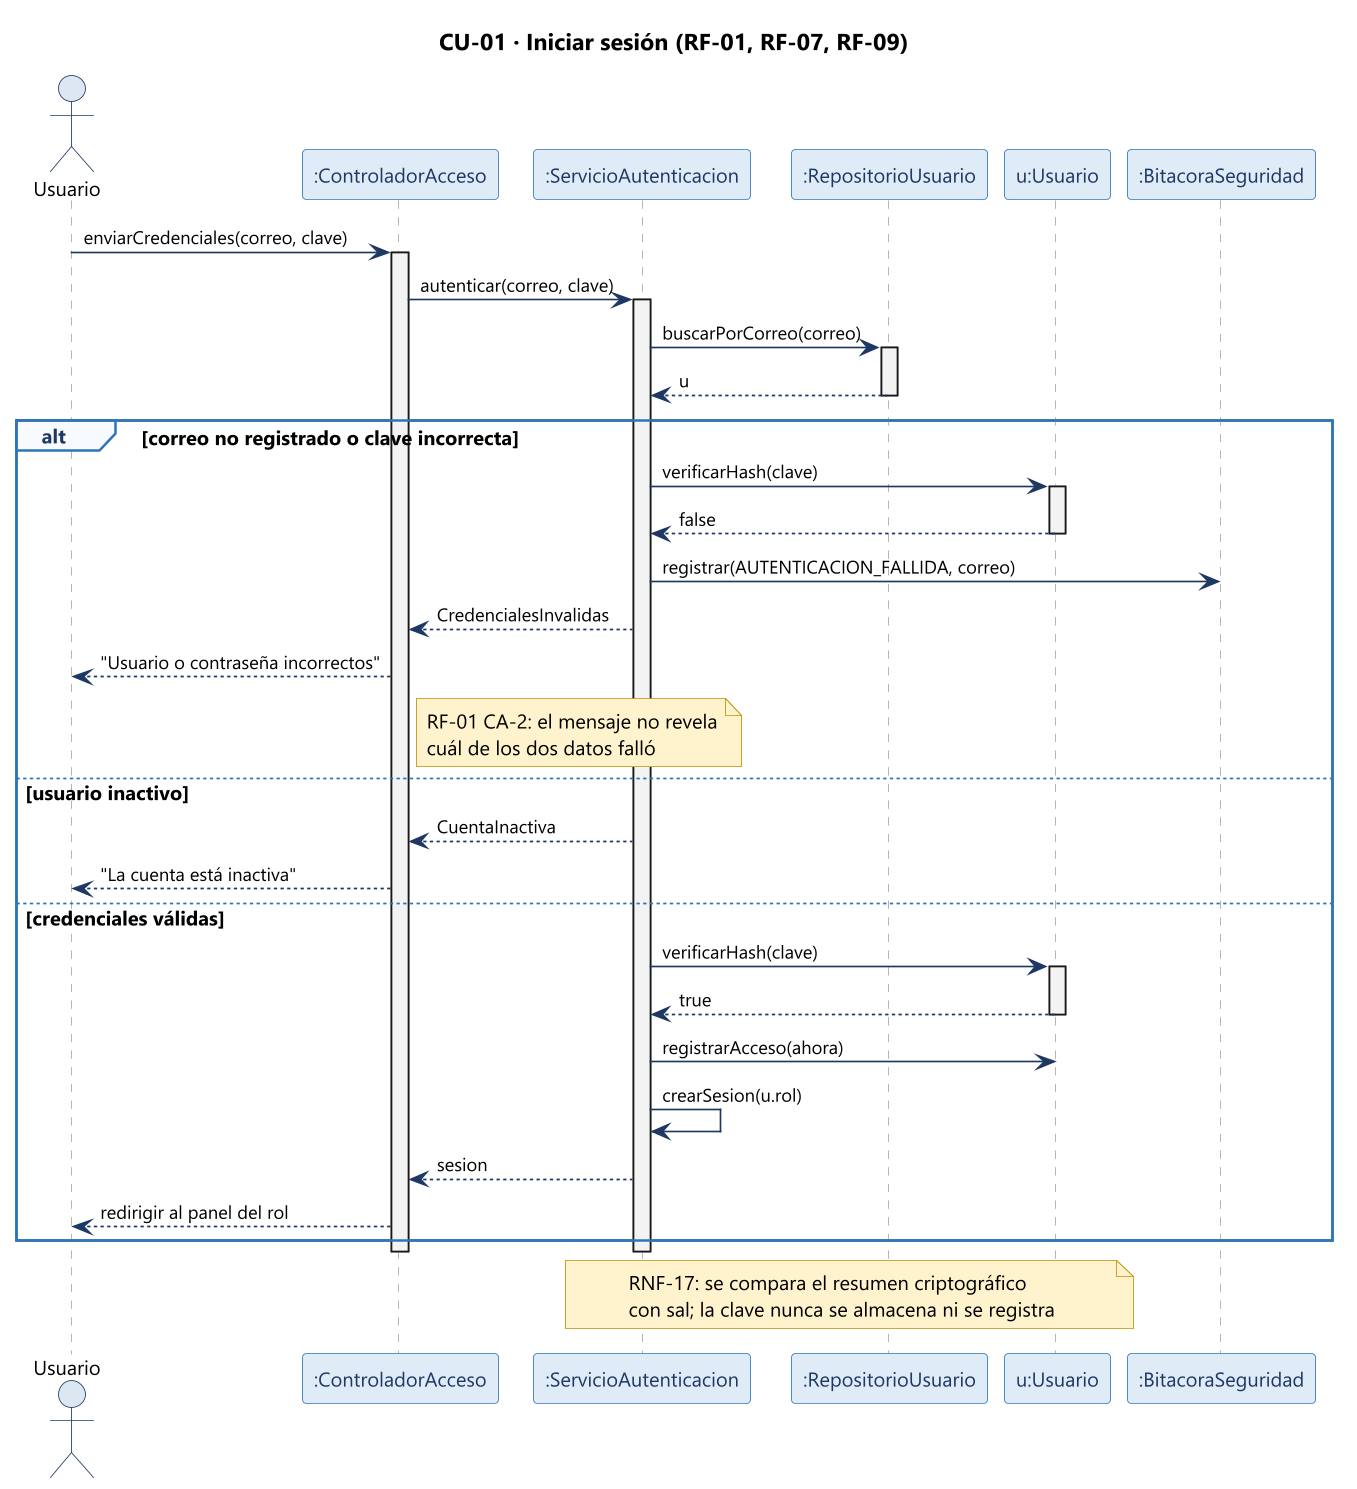

The diagram above was rendered by PlantUML. Its source (embedded in the PNG):
@startuml 09-secuencia-autenticar
skinparam dpi 160
skinparam defaultFontName "Segoe UI"
skinparam defaultFontSize 12
skinparam shadowing false
skinparam backgroundColor #FFFFFF
skinparam ArrowColor #1F3864
skinparam ArrowFontSize 11
skinparam sequence {
  ParticipantBorderColor #2E75B6
  ParticipantBackgroundColor #DEEBF7
  ParticipantFontColor #1F3864
  ActorBorderColor #1F3864
  ActorBackgroundColor #DCE6F1
  LifeLineBorderColor #A6A6A6
  LifeLineBackgroundColor #F2F2F2
  GroupBorderColor #2E75B6
  GroupBackgroundColor #F7FAFE
  GroupHeaderFontColor #1F3864
}
skinparam note {
  BackgroundColor #FFF2CC
  BorderColor #BF9000
}

title CU-01 · Iniciar sesión (RF-01, RF-07, RF-09)

actor "Usuario" as U
participant ":ControladorAcceso" as C
participant ":ServicioAutenticacion" as S
participant ":RepositorioUsuario" as R
participant "u:Usuario" as E
participant ":BitacoraSeguridad" as B

U -> C : enviarCredenciales(correo, clave)
activate C
C -> S : autenticar(correo, clave)
activate S
S -> R : buscarPorCorreo(correo)
activate R
R --> S : u
deactivate R

alt correo no registrado o clave incorrecta
  S -> E : verificarHash(clave)
  activate E
  E --> S : false
  deactivate E
  S -> B : registrar(AUTENTICACION_FALLIDA, correo)
  S --> C : CredencialesInvalidas
  C --> U : "Usuario o contraseña incorrectos"
  note right of C
    RF-01 CA-2: el mensaje no revela
    cuál de los dos datos falló
  end note

else usuario inactivo
  S --> C : CuentaInactiva
  C --> U : "La cuenta está inactiva"

else credenciales válidas
  S -> E : verificarHash(clave)
  activate E
  E --> S : true
  deactivate E
  S -> E : registrarAcceso(ahora)
  S -> S : crearSesion(u.rol)
  S --> C : sesion
  C --> U : redirigir al panel del rol
end

deactivate S
deactivate C

note over S, E
  RNF-17: se compara el resumen criptográfico
  con sal; la clave nunca se almacena ni se registra
end note
@enduml